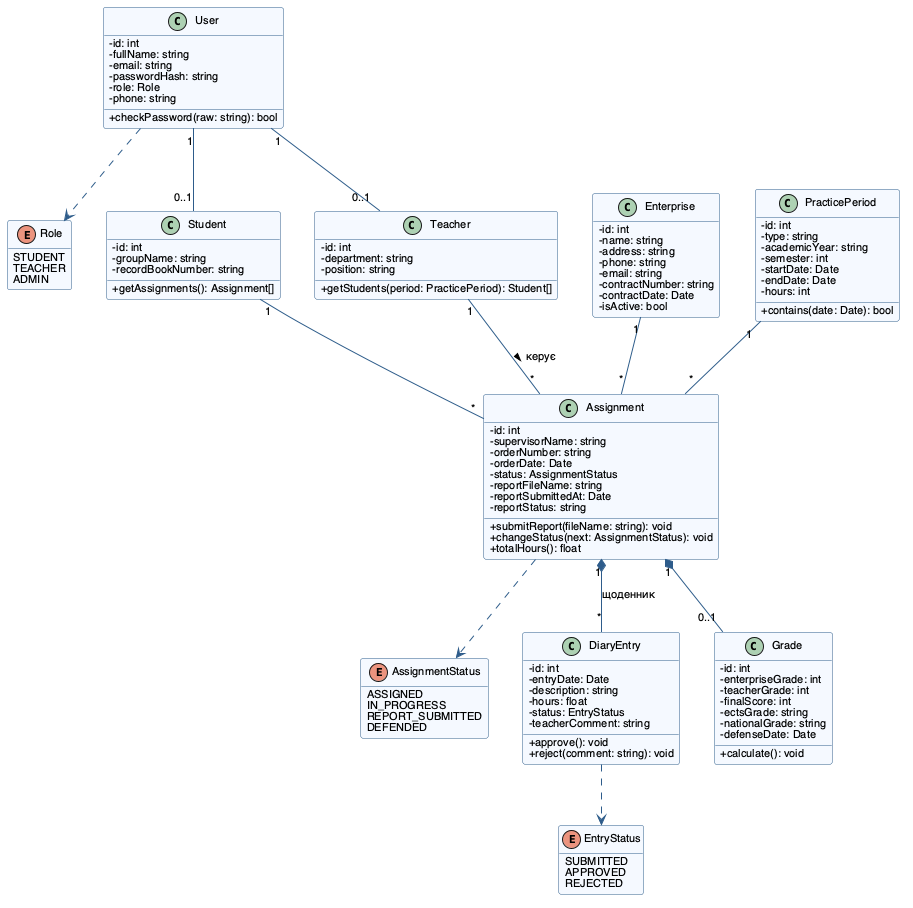

The diagram above was rendered by PlantUML. Its source (embedded in the PNG):
@startuml lab3_class
' Діаграма класів (доменна модель)
skinparam defaultFontName "Helvetica"
skinparam defaultFontSize 11
skinparam classAttributeIconSize 0
skinparam class {
  BackgroundColor #F4F9FF
  BorderColor #2F5D8A
  ArrowColor #2F5D8A
}
hide empty methods

enum Role {
  STUDENT
  TEACHER
  ADMIN
}
enum AssignmentStatus {
  ASSIGNED
  IN_PROGRESS
  REPORT_SUBMITTED
  DEFENDED
}
enum EntryStatus {
  SUBMITTED
  APPROVED
  REJECTED
}

class User {
  - id: int
  - fullName: string
  - email: string
  - passwordHash: string
  - role: Role
  - phone: string
  + checkPassword(raw: string): bool
}
class Student {
  - id: int
  - groupName: string
  - recordBookNumber: string
  + getAssignments(): Assignment[]
}
class Teacher {
  - id: int
  - department: string
  - position: string
  + getStudents(period: PracticePeriod): Student[]
}
class Enterprise {
  - id: int
  - name: string
  - address: string
  - phone: string
  - email: string
  - contractNumber: string
  - contractDate: Date
  - isActive: bool
}
class PracticePeriod {
  - id: int
  - type: string
  - academicYear: string
  - semester: int
  - startDate: Date
  - endDate: Date
  - hours: int
  + contains(date: Date): bool
}
class Assignment {
  - id: int
  - supervisorName: string
  - orderNumber: string
  - orderDate: Date
  - status: AssignmentStatus
  - reportFileName: string
  - reportSubmittedAt: Date
  - reportStatus: string
  + submitReport(fileName: string): void
  + changeStatus(next: AssignmentStatus): void
  + totalHours(): float
}
class DiaryEntry {
  - id: int
  - entryDate: Date
  - description: string
  - hours: float
  - status: EntryStatus
  - teacherComment: string
  + approve(): void
  + reject(comment: string): void
}
class Grade {
  - id: int
  - enterpriseGrade: int
  - teacherGrade: int
  - finalScore: int
  - ectsGrade: string
  - nationalGrade: string
  - defenseDate: Date
  + calculate(): void
}

User "1" -- "0..1" Student
User "1" -- "0..1" Teacher
Student "1" -- "*" Assignment
Teacher "1" -- "*" Assignment : керує >
Enterprise "1" -- "*" Assignment
PracticePeriod "1" -- "*" Assignment
Assignment "1" *-- "*" DiaryEntry : щоденник
Assignment "1" *-- "0..1" Grade
User ..> Role
Assignment ..> AssignmentStatus
DiaryEntry ..> EntryStatus
@enduml